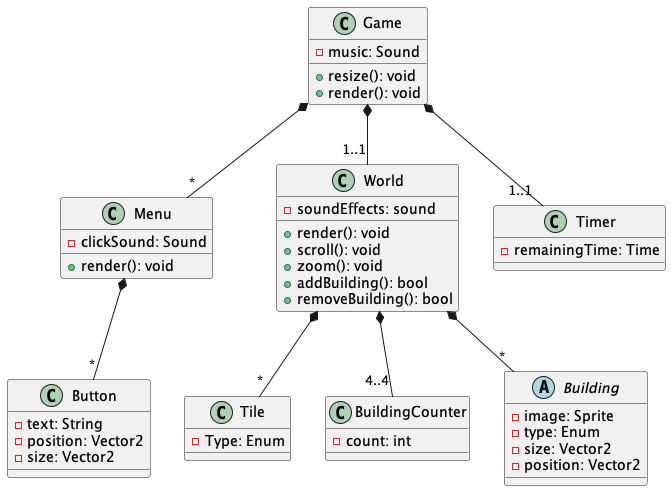

The diagram above was rendered by PlantUML. Its source (embedded in the PNG):
@startuml Project Structure
class Game
{
    - music: Sound
    + resize(): void
    + render(): void
}

class Menu
{
    - clickSound: Sound
    + render(): void
}

class Button
{
    - text: String
    - position: Vector2
    - size: Vector2
}

class World
{
    - soundEffects: sound
    + render(): void
    + scroll(): void
    + zoom(): void
    + addBuilding(): bool
    + removeBuilding(): bool
}

class Tile
{
    - Type: Enum
}

class Timer
{
    - remainingTime: Time
}

class BuildingCounter
{
    - count: int
}

abstract class Building
{
    - image: Sprite
    - type: Enum
    - size: Vector2
    - position: Vector2
}

Game *-- "1..1" World
Game *-- "*" Menu
World *-- "*" Tile
World *-- "*" Building
World *-- "4..4" BuildingCounter
Game *-- "1..1" Timer
Menu *-- "*" Button
@enduml